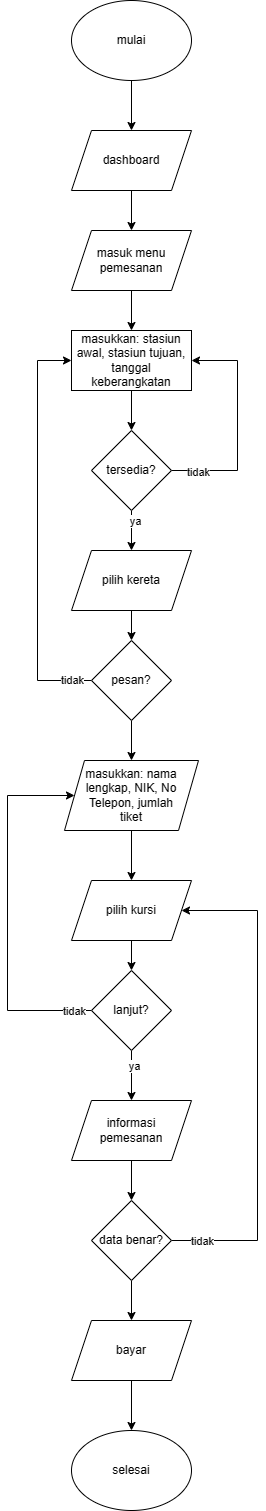

The diagram above was exported from draw.io. Its source (the exported page's mxGraphModel, read from the mxfile embedded in the PNG):
<mxGraphModel dx="872" dy="1650" grid="1" gridSize="10" guides="1" tooltips="1" connect="1" arrows="1" fold="1" page="1" pageScale="1" pageWidth="827" pageHeight="1169" math="0" shadow="0">
  <root>
    <mxCell id="WIyWlLk6GJQsqaUBKTNV-0" />
    <mxCell id="WIyWlLk6GJQsqaUBKTNV-1" parent="WIyWlLk6GJQsqaUBKTNV-0" />
    <mxCell id="rPXEn_ainwvLdoorBdmg-31" value="" style="edgeStyle=orthogonalEdgeStyle;rounded=0;orthogonalLoop=1;jettySize=auto;html=1;" edge="1" parent="WIyWlLk6GJQsqaUBKTNV-1" source="rPXEn_ainwvLdoorBdmg-16" target="rPXEn_ainwvLdoorBdmg-30">
      <mxGeometry relative="1" as="geometry" />
    </mxCell>
    <mxCell id="rPXEn_ainwvLdoorBdmg-16" value="mulai" style="ellipse;whiteSpace=wrap;html=1;" vertex="1" parent="WIyWlLk6GJQsqaUBKTNV-1">
      <mxGeometry x="354" y="-540" width="120" height="80" as="geometry" />
    </mxCell>
    <mxCell id="rPXEn_ainwvLdoorBdmg-20" value="" style="edgeStyle=orthogonalEdgeStyle;rounded=0;orthogonalLoop=1;jettySize=auto;html=1;" edge="1" parent="WIyWlLk6GJQsqaUBKTNV-1" source="rPXEn_ainwvLdoorBdmg-17" target="rPXEn_ainwvLdoorBdmg-19">
      <mxGeometry relative="1" as="geometry" />
    </mxCell>
    <mxCell id="rPXEn_ainwvLdoorBdmg-17" value="masuk menu pemesanan" style="shape=parallelogram;perimeter=parallelogramPerimeter;whiteSpace=wrap;html=1;fixedSize=1;" vertex="1" parent="WIyWlLk6GJQsqaUBKTNV-1">
      <mxGeometry x="354" y="-310" width="120" height="60" as="geometry" />
    </mxCell>
    <mxCell id="rPXEn_ainwvLdoorBdmg-22" value="" style="edgeStyle=orthogonalEdgeStyle;rounded=0;orthogonalLoop=1;jettySize=auto;html=1;" edge="1" parent="WIyWlLk6GJQsqaUBKTNV-1" source="rPXEn_ainwvLdoorBdmg-19" target="rPXEn_ainwvLdoorBdmg-21">
      <mxGeometry relative="1" as="geometry" />
    </mxCell>
    <mxCell id="rPXEn_ainwvLdoorBdmg-19" value="masukkan: stasiun awal, stasiun tujuan, tanggal keberangkatan" style="rounded=0;whiteSpace=wrap;html=1;" vertex="1" parent="WIyWlLk6GJQsqaUBKTNV-1">
      <mxGeometry x="354" y="-210" width="120" height="60" as="geometry" />
    </mxCell>
    <mxCell id="rPXEn_ainwvLdoorBdmg-23" style="edgeStyle=orthogonalEdgeStyle;rounded=0;orthogonalLoop=1;jettySize=auto;html=1;entryX=1;entryY=0.5;entryDx=0;entryDy=0;" edge="1" parent="WIyWlLk6GJQsqaUBKTNV-1" source="rPXEn_ainwvLdoorBdmg-21" target="rPXEn_ainwvLdoorBdmg-19">
      <mxGeometry relative="1" as="geometry">
        <Array as="points">
          <mxPoint x="520" y="-70" />
          <mxPoint x="520" y="-180" />
        </Array>
      </mxGeometry>
    </mxCell>
    <mxCell id="rPXEn_ainwvLdoorBdmg-24" value="tidak" style="edgeLabel;html=1;align=center;verticalAlign=middle;resizable=0;points=[];" vertex="1" connectable="0" parent="rPXEn_ainwvLdoorBdmg-23">
      <mxGeometry x="-0.7658" y="-1" relative="1" as="geometry">
        <mxPoint as="offset" />
      </mxGeometry>
    </mxCell>
    <mxCell id="rPXEn_ainwvLdoorBdmg-26" value="" style="edgeStyle=orthogonalEdgeStyle;rounded=0;orthogonalLoop=1;jettySize=auto;html=1;" edge="1" parent="WIyWlLk6GJQsqaUBKTNV-1" source="rPXEn_ainwvLdoorBdmg-21" target="rPXEn_ainwvLdoorBdmg-25">
      <mxGeometry relative="1" as="geometry" />
    </mxCell>
    <mxCell id="rPXEn_ainwvLdoorBdmg-27" value="ya" style="edgeLabel;html=1;align=center;verticalAlign=middle;resizable=0;points=[];" vertex="1" connectable="0" parent="rPXEn_ainwvLdoorBdmg-26">
      <mxGeometry x="-0.5" y="3" relative="1" as="geometry">
        <mxPoint as="offset" />
      </mxGeometry>
    </mxCell>
    <mxCell id="rPXEn_ainwvLdoorBdmg-21" value="tersedia?" style="rhombus;whiteSpace=wrap;html=1;" vertex="1" parent="WIyWlLk6GJQsqaUBKTNV-1">
      <mxGeometry x="374" y="-110" width="80" height="80" as="geometry" />
    </mxCell>
    <mxCell id="rPXEn_ainwvLdoorBdmg-34" value="" style="edgeStyle=orthogonalEdgeStyle;rounded=0;orthogonalLoop=1;jettySize=auto;html=1;" edge="1" parent="WIyWlLk6GJQsqaUBKTNV-1" source="rPXEn_ainwvLdoorBdmg-25" target="rPXEn_ainwvLdoorBdmg-33">
      <mxGeometry relative="1" as="geometry" />
    </mxCell>
    <mxCell id="rPXEn_ainwvLdoorBdmg-25" value="pilih kereta" style="shape=parallelogram;perimeter=parallelogramPerimeter;whiteSpace=wrap;html=1;fixedSize=1;" vertex="1" parent="WIyWlLk6GJQsqaUBKTNV-1">
      <mxGeometry x="354" y="10" width="120" height="60" as="geometry" />
    </mxCell>
    <mxCell id="rPXEn_ainwvLdoorBdmg-32" value="" style="edgeStyle=orthogonalEdgeStyle;rounded=0;orthogonalLoop=1;jettySize=auto;html=1;" edge="1" parent="WIyWlLk6GJQsqaUBKTNV-1" source="rPXEn_ainwvLdoorBdmg-30" target="rPXEn_ainwvLdoorBdmg-17">
      <mxGeometry relative="1" as="geometry" />
    </mxCell>
    <mxCell id="rPXEn_ainwvLdoorBdmg-30" value="dashboard" style="shape=parallelogram;perimeter=parallelogramPerimeter;whiteSpace=wrap;html=1;fixedSize=1;" vertex="1" parent="WIyWlLk6GJQsqaUBKTNV-1">
      <mxGeometry x="354" y="-410" width="120" height="60" as="geometry" />
    </mxCell>
    <mxCell id="rPXEn_ainwvLdoorBdmg-35" style="edgeStyle=orthogonalEdgeStyle;rounded=0;orthogonalLoop=1;jettySize=auto;html=1;entryX=0;entryY=0.5;entryDx=0;entryDy=0;" edge="1" parent="WIyWlLk6GJQsqaUBKTNV-1" source="rPXEn_ainwvLdoorBdmg-33" target="rPXEn_ainwvLdoorBdmg-19">
      <mxGeometry relative="1" as="geometry">
        <Array as="points">
          <mxPoint x="320" y="140" />
          <mxPoint x="320" y="-180" />
        </Array>
      </mxGeometry>
    </mxCell>
    <mxCell id="rPXEn_ainwvLdoorBdmg-36" value="tidak" style="edgeLabel;html=1;align=center;verticalAlign=middle;resizable=0;points=[];" vertex="1" connectable="0" parent="rPXEn_ainwvLdoorBdmg-35">
      <mxGeometry x="-0.902" y="-1" relative="1" as="geometry">
        <mxPoint as="offset" />
      </mxGeometry>
    </mxCell>
    <mxCell id="rPXEn_ainwvLdoorBdmg-38" value="" style="edgeStyle=orthogonalEdgeStyle;rounded=0;orthogonalLoop=1;jettySize=auto;html=1;" edge="1" parent="WIyWlLk6GJQsqaUBKTNV-1" source="rPXEn_ainwvLdoorBdmg-33" target="rPXEn_ainwvLdoorBdmg-37">
      <mxGeometry relative="1" as="geometry" />
    </mxCell>
    <mxCell id="rPXEn_ainwvLdoorBdmg-33" value="pesan?" style="rhombus;whiteSpace=wrap;html=1;" vertex="1" parent="WIyWlLk6GJQsqaUBKTNV-1">
      <mxGeometry x="374" y="100" width="80" height="80" as="geometry" />
    </mxCell>
    <mxCell id="rPXEn_ainwvLdoorBdmg-40" value="" style="edgeStyle=orthogonalEdgeStyle;rounded=0;orthogonalLoop=1;jettySize=auto;html=1;" edge="1" parent="WIyWlLk6GJQsqaUBKTNV-1" source="rPXEn_ainwvLdoorBdmg-37" target="rPXEn_ainwvLdoorBdmg-39">
      <mxGeometry relative="1" as="geometry" />
    </mxCell>
    <mxCell id="rPXEn_ainwvLdoorBdmg-37" value="masukkan: nama lengkap, NIK, No Telepon, jumlah &lt;br&gt;tiket" style="shape=parallelogram;perimeter=parallelogramPerimeter;whiteSpace=wrap;html=1;fixedSize=1;" vertex="1" parent="WIyWlLk6GJQsqaUBKTNV-1">
      <mxGeometry x="347" y="220" width="134" height="70" as="geometry" />
    </mxCell>
    <mxCell id="rPXEn_ainwvLdoorBdmg-42" value="" style="edgeStyle=orthogonalEdgeStyle;rounded=0;orthogonalLoop=1;jettySize=auto;html=1;" edge="1" parent="WIyWlLk6GJQsqaUBKTNV-1" source="rPXEn_ainwvLdoorBdmg-39" target="rPXEn_ainwvLdoorBdmg-41">
      <mxGeometry relative="1" as="geometry" />
    </mxCell>
    <mxCell id="rPXEn_ainwvLdoorBdmg-39" value="pilih kursi" style="shape=parallelogram;perimeter=parallelogramPerimeter;whiteSpace=wrap;html=1;fixedSize=1;" vertex="1" parent="WIyWlLk6GJQsqaUBKTNV-1">
      <mxGeometry x="354" y="340" width="120" height="60" as="geometry" />
    </mxCell>
    <mxCell id="rPXEn_ainwvLdoorBdmg-43" style="edgeStyle=orthogonalEdgeStyle;rounded=0;orthogonalLoop=1;jettySize=auto;html=1;" edge="1" parent="WIyWlLk6GJQsqaUBKTNV-1" source="rPXEn_ainwvLdoorBdmg-41" target="rPXEn_ainwvLdoorBdmg-37">
      <mxGeometry relative="1" as="geometry">
        <Array as="points">
          <mxPoint x="290" y="470" />
          <mxPoint x="290" y="255" />
        </Array>
      </mxGeometry>
    </mxCell>
    <mxCell id="rPXEn_ainwvLdoorBdmg-47" value="tidak" style="edgeLabel;html=1;align=center;verticalAlign=middle;resizable=0;points=[];" vertex="1" connectable="0" parent="rPXEn_ainwvLdoorBdmg-43">
      <mxGeometry x="-0.9016" relative="1" as="geometry">
        <mxPoint as="offset" />
      </mxGeometry>
    </mxCell>
    <mxCell id="rPXEn_ainwvLdoorBdmg-45" value="" style="edgeStyle=orthogonalEdgeStyle;rounded=0;orthogonalLoop=1;jettySize=auto;html=1;" edge="1" parent="WIyWlLk6GJQsqaUBKTNV-1" source="rPXEn_ainwvLdoorBdmg-41" target="rPXEn_ainwvLdoorBdmg-44">
      <mxGeometry relative="1" as="geometry" />
    </mxCell>
    <mxCell id="rPXEn_ainwvLdoorBdmg-46" value="ya" style="edgeLabel;html=1;align=center;verticalAlign=middle;resizable=0;points=[];" vertex="1" connectable="0" parent="rPXEn_ainwvLdoorBdmg-45">
      <mxGeometry x="-0.41" y="2" relative="1" as="geometry">
        <mxPoint as="offset" />
      </mxGeometry>
    </mxCell>
    <mxCell id="rPXEn_ainwvLdoorBdmg-41" value="lanjut?" style="rhombus;whiteSpace=wrap;html=1;" vertex="1" parent="WIyWlLk6GJQsqaUBKTNV-1">
      <mxGeometry x="374" y="430" width="80" height="80" as="geometry" />
    </mxCell>
    <mxCell id="rPXEn_ainwvLdoorBdmg-49" value="" style="edgeStyle=orthogonalEdgeStyle;rounded=0;orthogonalLoop=1;jettySize=auto;html=1;" edge="1" parent="WIyWlLk6GJQsqaUBKTNV-1" source="rPXEn_ainwvLdoorBdmg-44" target="rPXEn_ainwvLdoorBdmg-48">
      <mxGeometry relative="1" as="geometry" />
    </mxCell>
    <mxCell id="rPXEn_ainwvLdoorBdmg-44" value="informasi &lt;br&gt;pemesanan" style="shape=parallelogram;perimeter=parallelogramPerimeter;whiteSpace=wrap;html=1;fixedSize=1;" vertex="1" parent="WIyWlLk6GJQsqaUBKTNV-1">
      <mxGeometry x="354" y="560" width="120" height="60" as="geometry" />
    </mxCell>
    <mxCell id="rPXEn_ainwvLdoorBdmg-51" style="edgeStyle=orthogonalEdgeStyle;rounded=0;orthogonalLoop=1;jettySize=auto;html=1;exitX=1;exitY=0.5;exitDx=0;exitDy=0;entryX=1;entryY=0.5;entryDx=0;entryDy=0;" edge="1" parent="WIyWlLk6GJQsqaUBKTNV-1" source="rPXEn_ainwvLdoorBdmg-48" target="rPXEn_ainwvLdoorBdmg-39">
      <mxGeometry relative="1" as="geometry">
        <Array as="points">
          <mxPoint x="540" y="700" />
          <mxPoint x="540" y="370" />
        </Array>
      </mxGeometry>
    </mxCell>
    <mxCell id="rPXEn_ainwvLdoorBdmg-52" value="tidak" style="edgeLabel;html=1;align=center;verticalAlign=middle;resizable=0;points=[];" vertex="1" connectable="0" parent="rPXEn_ainwvLdoorBdmg-51">
      <mxGeometry x="-0.878" relative="1" as="geometry">
        <mxPoint as="offset" />
      </mxGeometry>
    </mxCell>
    <mxCell id="rPXEn_ainwvLdoorBdmg-54" value="" style="edgeStyle=orthogonalEdgeStyle;rounded=0;orthogonalLoop=1;jettySize=auto;html=1;" edge="1" parent="WIyWlLk6GJQsqaUBKTNV-1" source="rPXEn_ainwvLdoorBdmg-48" target="rPXEn_ainwvLdoorBdmg-53">
      <mxGeometry relative="1" as="geometry" />
    </mxCell>
    <mxCell id="rPXEn_ainwvLdoorBdmg-48" value="data benar?" style="rhombus;whiteSpace=wrap;html=1;" vertex="1" parent="WIyWlLk6GJQsqaUBKTNV-1">
      <mxGeometry x="374" y="660" width="80" height="80" as="geometry" />
    </mxCell>
    <mxCell id="rPXEn_ainwvLdoorBdmg-56" value="" style="edgeStyle=orthogonalEdgeStyle;rounded=0;orthogonalLoop=1;jettySize=auto;html=1;" edge="1" parent="WIyWlLk6GJQsqaUBKTNV-1" source="rPXEn_ainwvLdoorBdmg-53" target="rPXEn_ainwvLdoorBdmg-55">
      <mxGeometry relative="1" as="geometry" />
    </mxCell>
    <mxCell id="rPXEn_ainwvLdoorBdmg-53" value="bayar" style="shape=parallelogram;perimeter=parallelogramPerimeter;whiteSpace=wrap;html=1;fixedSize=1;" vertex="1" parent="WIyWlLk6GJQsqaUBKTNV-1">
      <mxGeometry x="354" y="780" width="120" height="60" as="geometry" />
    </mxCell>
    <mxCell id="rPXEn_ainwvLdoorBdmg-55" value="selesai" style="ellipse;whiteSpace=wrap;html=1;" vertex="1" parent="WIyWlLk6GJQsqaUBKTNV-1">
      <mxGeometry x="354" y="890" width="120" height="80" as="geometry" />
    </mxCell>
  </root>
</mxGraphModel>